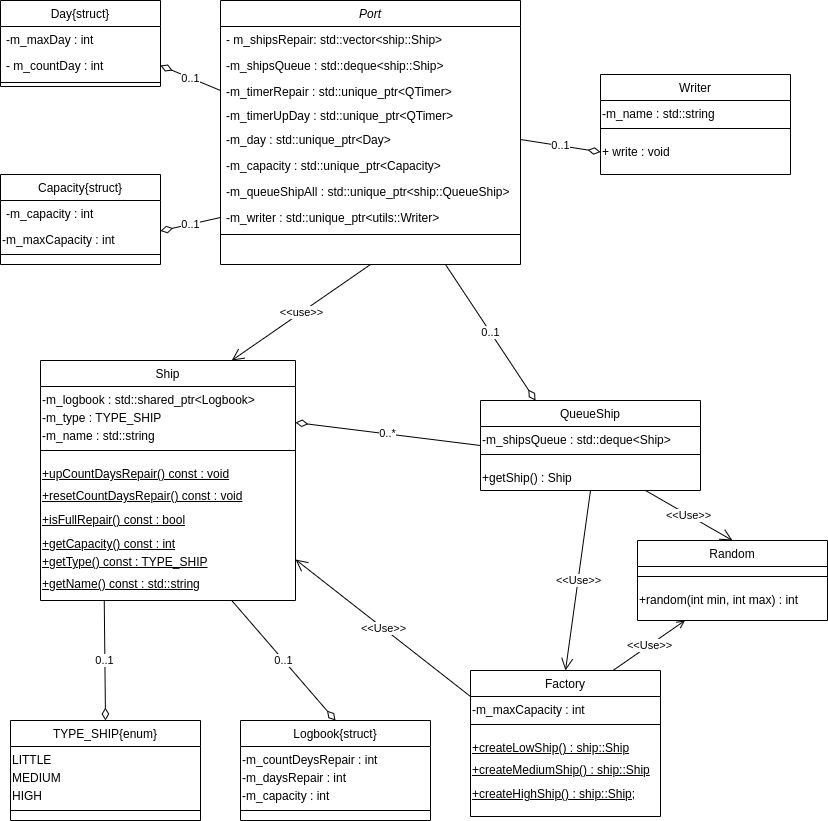

The diagram above was exported from draw.io. Its source (the exported page's mxGraphModel, read from the mxfile embedded in the PNG):
<mxGraphModel dx="1728" dy="936" grid="1" gridSize="10" guides="1" tooltips="1" connect="1" arrows="1" fold="1" page="1" pageScale="1" pageWidth="827" pageHeight="1169" math="0" shadow="0">
  <root>
    <mxCell id="WIyWlLk6GJQsqaUBKTNV-0" />
    <mxCell id="WIyWlLk6GJQsqaUBKTNV-1" parent="WIyWlLk6GJQsqaUBKTNV-0" />
    <mxCell id="zkfFHV4jXpPFQw0GAbJ--0" value="Port" style="swimlane;fontStyle=2;align=center;verticalAlign=top;childLayout=stackLayout;horizontal=1;startSize=26;horizontalStack=0;resizeParent=1;resizeLast=0;collapsible=1;marginBottom=0;rounded=0;shadow=0;strokeWidth=1;" parent="WIyWlLk6GJQsqaUBKTNV-1" vertex="1">
      <mxGeometry x="220" y="120" width="300" height="264" as="geometry">
        <mxRectangle x="230" y="140" width="160" height="26" as="alternateBounds" />
      </mxGeometry>
    </mxCell>
    <mxCell id="zkfFHV4jXpPFQw0GAbJ--1" value="- m_shipsRepair: std::vector&lt;ship::Ship&gt;" style="text;align=left;verticalAlign=top;spacingLeft=4;spacingRight=4;overflow=hidden;rotatable=0;points=[[0,0.5],[1,0.5]];portConstraint=eastwest;" parent="zkfFHV4jXpPFQw0GAbJ--0" vertex="1">
      <mxGeometry y="26" width="300" height="26" as="geometry" />
    </mxCell>
    <mxCell id="zkfFHV4jXpPFQw0GAbJ--3" value="-m_shipsQueue : std::deque&lt;ship::Ship&gt; " style="text;align=left;verticalAlign=top;spacingLeft=4;spacingRight=4;overflow=hidden;rotatable=0;points=[[0,0.5],[1,0.5]];portConstraint=eastwest;rounded=0;shadow=0;html=0;" parent="zkfFHV4jXpPFQw0GAbJ--0" vertex="1">
      <mxGeometry y="52" width="300" height="26" as="geometry" />
    </mxCell>
    <mxCell id="mQm23o8UObB9y6hTezoZ-4" value="-m_timerRepair : std::unique_ptr&lt;QTimer&gt; " style="text;align=left;verticalAlign=top;spacingLeft=4;spacingRight=4;overflow=hidden;rotatable=0;points=[[0,0.5],[1,0.5]];portConstraint=eastwest;rounded=0;shadow=0;html=0;" vertex="1" parent="zkfFHV4jXpPFQw0GAbJ--0">
      <mxGeometry y="78" width="300" height="24" as="geometry" />
    </mxCell>
    <mxCell id="mQm23o8UObB9y6hTezoZ-5" value="-m_timerUpDay : std::unique_ptr&lt;QTimer&gt; " style="text;align=left;verticalAlign=top;spacingLeft=4;spacingRight=4;overflow=hidden;rotatable=0;points=[[0,0.5],[1,0.5]];portConstraint=eastwest;rounded=0;shadow=0;html=0;" vertex="1" parent="zkfFHV4jXpPFQw0GAbJ--0">
      <mxGeometry y="102" width="300" height="24" as="geometry" />
    </mxCell>
    <mxCell id="mQm23o8UObB9y6hTezoZ-3" value="-m_day : std::unique_ptr&lt;Day&gt; " style="text;align=left;verticalAlign=top;spacingLeft=4;spacingRight=4;overflow=hidden;rotatable=0;points=[[0,0.5],[1,0.5]];portConstraint=eastwest;rounded=0;shadow=0;html=0;" vertex="1" parent="zkfFHV4jXpPFQw0GAbJ--0">
      <mxGeometry y="126" width="300" height="26" as="geometry" />
    </mxCell>
    <mxCell id="mQm23o8UObB9y6hTezoZ-2" value="-m_capacity : std::unique_ptr&lt;Capacity&gt; " style="text;align=left;verticalAlign=top;spacingLeft=4;spacingRight=4;overflow=hidden;rotatable=0;points=[[0,0.5],[1,0.5]];portConstraint=eastwest;rounded=0;shadow=0;html=0;" vertex="1" parent="zkfFHV4jXpPFQw0GAbJ--0">
      <mxGeometry y="152" width="300" height="26" as="geometry" />
    </mxCell>
    <mxCell id="mQm23o8UObB9y6hTezoZ-1" value="-m_queueShipAll : std::unique_ptr&lt;ship::QueueShip&gt;" style="text;align=left;verticalAlign=top;spacingLeft=4;spacingRight=4;overflow=hidden;rotatable=0;points=[[0,0.5],[1,0.5]];portConstraint=eastwest;rounded=0;shadow=0;html=0;" vertex="1" parent="zkfFHV4jXpPFQw0GAbJ--0">
      <mxGeometry y="178" width="300" height="26" as="geometry" />
    </mxCell>
    <mxCell id="mQm23o8UObB9y6hTezoZ-6" value="-m_writer : std::unique_ptr&lt;utils::Writer&gt; " style="text;align=left;verticalAlign=top;spacingLeft=4;spacingRight=4;overflow=hidden;rotatable=0;points=[[0,0.5],[1,0.5]];portConstraint=eastwest;rounded=0;shadow=0;html=0;" vertex="1" parent="zkfFHV4jXpPFQw0GAbJ--0">
      <mxGeometry y="204" width="300" height="26" as="geometry" />
    </mxCell>
    <mxCell id="zkfFHV4jXpPFQw0GAbJ--4" value="" style="line;html=1;strokeWidth=1;align=left;verticalAlign=middle;spacingTop=-1;spacingLeft=3;spacingRight=3;rotatable=0;labelPosition=right;points=[];portConstraint=eastwest;" parent="zkfFHV4jXpPFQw0GAbJ--0" vertex="1">
      <mxGeometry y="230" width="300" height="8" as="geometry" />
    </mxCell>
    <mxCell id="zkfFHV4jXpPFQw0GAbJ--6" value="Capacity{struct}" style="swimlane;fontStyle=0;align=center;verticalAlign=top;childLayout=stackLayout;horizontal=1;startSize=26;horizontalStack=0;resizeParent=1;resizeLast=0;collapsible=1;marginBottom=0;rounded=0;shadow=0;strokeWidth=1;" parent="WIyWlLk6GJQsqaUBKTNV-1" vertex="1">
      <mxGeometry y="294" width="160" height="90" as="geometry">
        <mxRectangle x="130" y="380" width="160" height="26" as="alternateBounds" />
      </mxGeometry>
    </mxCell>
    <mxCell id="zkfFHV4jXpPFQw0GAbJ--7" value="-m_capacity : int " style="text;align=left;verticalAlign=top;spacingLeft=4;spacingRight=4;overflow=hidden;rotatable=0;points=[[0,0.5],[1,0.5]];portConstraint=eastwest;" parent="zkfFHV4jXpPFQw0GAbJ--6" vertex="1">
      <mxGeometry y="26" width="160" height="26" as="geometry" />
    </mxCell>
    <mxCell id="mQm23o8UObB9y6hTezoZ-8" value="-m_maxCapacity : int " style="text;whiteSpace=wrap;" vertex="1" parent="zkfFHV4jXpPFQw0GAbJ--6">
      <mxGeometry y="52" width="160" height="18" as="geometry" />
    </mxCell>
    <mxCell id="zkfFHV4jXpPFQw0GAbJ--9" value="" style="line;html=1;strokeWidth=1;align=left;verticalAlign=middle;spacingTop=-1;spacingLeft=3;spacingRight=3;rotatable=0;labelPosition=right;points=[];portConstraint=eastwest;" parent="zkfFHV4jXpPFQw0GAbJ--6" vertex="1">
      <mxGeometry y="70" width="160" height="20" as="geometry" />
    </mxCell>
    <mxCell id="zkfFHV4jXpPFQw0GAbJ--13" value="Day{struct}" style="swimlane;fontStyle=0;align=center;verticalAlign=top;childLayout=stackLayout;horizontal=1;startSize=26;horizontalStack=0;resizeParent=1;resizeLast=0;collapsible=1;marginBottom=0;rounded=0;shadow=0;strokeWidth=1;" parent="WIyWlLk6GJQsqaUBKTNV-1" vertex="1">
      <mxGeometry y="120" width="160" height="86" as="geometry">
        <mxRectangle x="340" y="380" width="170" height="26" as="alternateBounds" />
      </mxGeometry>
    </mxCell>
    <mxCell id="zkfFHV4jXpPFQw0GAbJ--14" value="-m_maxDay : int " style="text;align=left;verticalAlign=top;spacingLeft=4;spacingRight=4;overflow=hidden;rotatable=0;points=[[0,0.5],[1,0.5]];portConstraint=eastwest;" parent="zkfFHV4jXpPFQw0GAbJ--13" vertex="1">
      <mxGeometry y="26" width="160" height="26" as="geometry" />
    </mxCell>
    <mxCell id="mQm23o8UObB9y6hTezoZ-7" value="- m_countDay : int" style="text;align=left;verticalAlign=top;spacingLeft=4;spacingRight=4;overflow=hidden;rotatable=0;points=[[0,0.5],[1,0.5]];portConstraint=eastwest;" vertex="1" parent="zkfFHV4jXpPFQw0GAbJ--13">
      <mxGeometry y="52" width="160" height="26" as="geometry" />
    </mxCell>
    <mxCell id="zkfFHV4jXpPFQw0GAbJ--15" value="" style="line;html=1;strokeWidth=1;align=left;verticalAlign=middle;spacingTop=-1;spacingLeft=3;spacingRight=3;rotatable=0;labelPosition=right;points=[];portConstraint=eastwest;" parent="zkfFHV4jXpPFQw0GAbJ--13" vertex="1">
      <mxGeometry y="78" width="160" height="8" as="geometry" />
    </mxCell>
    <mxCell id="mQm23o8UObB9y6hTezoZ-9" value="0..1" style="endArrow=diamondThin;html=1;rounded=0;exitX=0;exitY=0.5;exitDx=0;exitDy=0;entryX=1;entryY=0.25;entryDx=0;entryDy=0;endFill=0;endSize=10;" edge="1" parent="WIyWlLk6GJQsqaUBKTNV-1" source="mQm23o8UObB9y6hTezoZ-6" target="mQm23o8UObB9y6hTezoZ-8">
      <mxGeometry width="50" height="50" relative="1" as="geometry">
        <mxPoint x="300" y="530" as="sourcePoint" />
        <mxPoint x="350" y="480" as="targetPoint" />
      </mxGeometry>
    </mxCell>
    <mxCell id="mQm23o8UObB9y6hTezoZ-10" value="0..1" style="endArrow=diamondThin;html=1;rounded=0;exitX=0;exitY=0.5;exitDx=0;exitDy=0;entryX=1;entryY=0.5;entryDx=0;entryDy=0;endFill=0;endSize=10;" edge="1" parent="WIyWlLk6GJQsqaUBKTNV-1" source="mQm23o8UObB9y6hTezoZ-4" target="mQm23o8UObB9y6hTezoZ-7">
      <mxGeometry width="50" height="50" relative="1" as="geometry">
        <mxPoint x="300" y="530" as="sourcePoint" />
        <mxPoint x="350" y="480" as="targetPoint" />
      </mxGeometry>
    </mxCell>
    <mxCell id="mQm23o8UObB9y6hTezoZ-11" value="Factory" style="swimlane;fontStyle=0;align=center;verticalAlign=top;childLayout=stackLayout;horizontal=1;startSize=26;horizontalStack=0;resizeParent=1;resizeLast=0;collapsible=1;marginBottom=0;rounded=0;shadow=0;strokeWidth=1;" vertex="1" parent="WIyWlLk6GJQsqaUBKTNV-1">
      <mxGeometry x="470" y="790" width="190" height="146" as="geometry">
        <mxRectangle x="130" y="380" width="160" height="26" as="alternateBounds" />
      </mxGeometry>
    </mxCell>
    <mxCell id="mQm23o8UObB9y6hTezoZ-13" value="-m_maxCapacity : int " style="text;whiteSpace=wrap;" vertex="1" parent="mQm23o8UObB9y6hTezoZ-11">
      <mxGeometry y="26" width="190" height="18" as="geometry" />
    </mxCell>
    <mxCell id="mQm23o8UObB9y6hTezoZ-14" value="" style="line;html=1;strokeWidth=1;align=left;verticalAlign=middle;spacingTop=-1;spacingLeft=3;spacingRight=3;rotatable=0;labelPosition=right;points=[];portConstraint=eastwest;" vertex="1" parent="mQm23o8UObB9y6hTezoZ-11">
      <mxGeometry y="44" width="190" height="20" as="geometry" />
    </mxCell>
    <mxCell id="mQm23o8UObB9y6hTezoZ-20" value="+createLowShip() : ship::Ship" style="text;whiteSpace=wrap;fontStyle=4" vertex="1" parent="mQm23o8UObB9y6hTezoZ-11">
      <mxGeometry y="64" width="190" height="22" as="geometry" />
    </mxCell>
    <mxCell id="mQm23o8UObB9y6hTezoZ-19" value="+createMediumShip() : ship::Ship" style="text;whiteSpace=wrap;fontStyle=4" vertex="1" parent="mQm23o8UObB9y6hTezoZ-11">
      <mxGeometry y="86" width="190" height="24" as="geometry" />
    </mxCell>
    <mxCell id="mQm23o8UObB9y6hTezoZ-18" value="+createHighShip() : ship::Ship;" style="text;whiteSpace=wrap;fontStyle=4" vertex="1" parent="mQm23o8UObB9y6hTezoZ-11">
      <mxGeometry y="110" width="190" height="36" as="geometry" />
    </mxCell>
    <mxCell id="mQm23o8UObB9y6hTezoZ-22" value="Ship" style="swimlane;fontStyle=0;align=center;verticalAlign=top;childLayout=stackLayout;horizontal=1;startSize=26;horizontalStack=0;resizeParent=1;resizeLast=0;collapsible=1;marginBottom=0;rounded=0;shadow=0;strokeWidth=1;" vertex="1" parent="WIyWlLk6GJQsqaUBKTNV-1">
      <mxGeometry x="40" y="480" width="255" height="240" as="geometry">
        <mxRectangle x="130" y="380" width="160" height="26" as="alternateBounds" />
      </mxGeometry>
    </mxCell>
    <mxCell id="mQm23o8UObB9y6hTezoZ-23" value="-m_logbook : std::shared_ptr&lt;Logbook&gt; " style="text;whiteSpace=wrap;" vertex="1" parent="mQm23o8UObB9y6hTezoZ-22">
      <mxGeometry y="26" width="255" height="18" as="geometry" />
    </mxCell>
    <mxCell id="mQm23o8UObB9y6hTezoZ-44" value="-m_type : TYPE_SHIP" style="text;whiteSpace=wrap;" vertex="1" parent="mQm23o8UObB9y6hTezoZ-22">
      <mxGeometry y="44" width="255" height="18" as="geometry" />
    </mxCell>
    <mxCell id="mQm23o8UObB9y6hTezoZ-45" value="-m_name : std::string " style="text;whiteSpace=wrap;" vertex="1" parent="mQm23o8UObB9y6hTezoZ-22">
      <mxGeometry y="62" width="255" height="18" as="geometry" />
    </mxCell>
    <mxCell id="mQm23o8UObB9y6hTezoZ-24" value="" style="line;html=1;strokeWidth=1;align=left;verticalAlign=middle;spacingTop=-1;spacingLeft=3;spacingRight=3;rotatable=0;labelPosition=right;points=[];portConstraint=eastwest;" vertex="1" parent="mQm23o8UObB9y6hTezoZ-22">
      <mxGeometry y="80" width="255" height="20" as="geometry" />
    </mxCell>
    <mxCell id="mQm23o8UObB9y6hTezoZ-25" value="+upCountDaysRepair() const : void" style="text;whiteSpace=wrap;fontStyle=4" vertex="1" parent="mQm23o8UObB9y6hTezoZ-22">
      <mxGeometry y="100" width="255" height="22" as="geometry" />
    </mxCell>
    <mxCell id="mQm23o8UObB9y6hTezoZ-26" value="+resetCountDaysRepair() const : void" style="text;whiteSpace=wrap;fontStyle=4" vertex="1" parent="mQm23o8UObB9y6hTezoZ-22">
      <mxGeometry y="122" width="255" height="24" as="geometry" />
    </mxCell>
    <mxCell id="mQm23o8UObB9y6hTezoZ-27" value="+isFullRepair() const : bool" style="text;whiteSpace=wrap;fontStyle=4" vertex="1" parent="mQm23o8UObB9y6hTezoZ-22">
      <mxGeometry y="146" width="255" height="24" as="geometry" />
    </mxCell>
    <mxCell id="mQm23o8UObB9y6hTezoZ-46" value="+getCapacity() const : int" style="text;whiteSpace=wrap;fontStyle=4" vertex="1" parent="mQm23o8UObB9y6hTezoZ-22">
      <mxGeometry y="170" width="255" height="18" as="geometry" />
    </mxCell>
    <mxCell id="mQm23o8UObB9y6hTezoZ-47" value="+getType() const : TYPE_SHIP" style="text;whiteSpace=wrap;fontStyle=4" vertex="1" parent="mQm23o8UObB9y6hTezoZ-22">
      <mxGeometry y="188" width="255" height="22" as="geometry" />
    </mxCell>
    <mxCell id="mQm23o8UObB9y6hTezoZ-48" value="+getName() const : std::string" style="text;whiteSpace=wrap;fontStyle=4" vertex="1" parent="mQm23o8UObB9y6hTezoZ-22">
      <mxGeometry y="210" width="255" height="22" as="geometry" />
    </mxCell>
    <mxCell id="mQm23o8UObB9y6hTezoZ-28" value="TYPE_SHIP{enum}" style="swimlane;fontStyle=0;align=center;verticalAlign=top;childLayout=stackLayout;horizontal=1;startSize=26;horizontalStack=0;resizeParent=1;resizeLast=0;collapsible=1;marginBottom=0;rounded=0;shadow=0;strokeWidth=1;" vertex="1" parent="WIyWlLk6GJQsqaUBKTNV-1">
      <mxGeometry x="10" y="840" width="190" height="100" as="geometry">
        <mxRectangle x="130" y="380" width="160" height="26" as="alternateBounds" />
      </mxGeometry>
    </mxCell>
    <mxCell id="mQm23o8UObB9y6hTezoZ-29" value="LITTLE" style="text;whiteSpace=wrap;" vertex="1" parent="mQm23o8UObB9y6hTezoZ-28">
      <mxGeometry y="26" width="190" height="18" as="geometry" />
    </mxCell>
    <mxCell id="mQm23o8UObB9y6hTezoZ-40" value="MEDIUM" style="text;whiteSpace=wrap;" vertex="1" parent="mQm23o8UObB9y6hTezoZ-28">
      <mxGeometry y="44" width="190" height="18" as="geometry" />
    </mxCell>
    <mxCell id="mQm23o8UObB9y6hTezoZ-41" value="HIGH" style="text;whiteSpace=wrap;" vertex="1" parent="mQm23o8UObB9y6hTezoZ-28">
      <mxGeometry y="62" width="190" height="18" as="geometry" />
    </mxCell>
    <mxCell id="mQm23o8UObB9y6hTezoZ-30" value="" style="line;html=1;strokeWidth=1;align=left;verticalAlign=middle;spacingTop=-1;spacingLeft=3;spacingRight=3;rotatable=0;labelPosition=right;points=[];portConstraint=eastwest;" vertex="1" parent="mQm23o8UObB9y6hTezoZ-28">
      <mxGeometry y="80" width="190" height="20" as="geometry" />
    </mxCell>
    <mxCell id="mQm23o8UObB9y6hTezoZ-34" value="Logbook{struct}" style="swimlane;fontStyle=0;align=center;verticalAlign=top;childLayout=stackLayout;horizontal=1;startSize=26;horizontalStack=0;resizeParent=1;resizeLast=0;collapsible=1;marginBottom=0;rounded=0;shadow=0;strokeWidth=1;" vertex="1" parent="WIyWlLk6GJQsqaUBKTNV-1">
      <mxGeometry x="240" y="840" width="190" height="100" as="geometry">
        <mxRectangle x="130" y="380" width="160" height="26" as="alternateBounds" />
      </mxGeometry>
    </mxCell>
    <mxCell id="mQm23o8UObB9y6hTezoZ-35" value="-m_countDeysRepair : int " style="text;whiteSpace=wrap;" vertex="1" parent="mQm23o8UObB9y6hTezoZ-34">
      <mxGeometry y="26" width="190" height="18" as="geometry" />
    </mxCell>
    <mxCell id="mQm23o8UObB9y6hTezoZ-42" value="-m_daysRepair : int " style="text;whiteSpace=wrap;" vertex="1" parent="mQm23o8UObB9y6hTezoZ-34">
      <mxGeometry y="44" width="190" height="18" as="geometry" />
    </mxCell>
    <mxCell id="mQm23o8UObB9y6hTezoZ-43" value="-m_capacity : int " style="text;whiteSpace=wrap;" vertex="1" parent="mQm23o8UObB9y6hTezoZ-34">
      <mxGeometry y="62" width="190" height="18" as="geometry" />
    </mxCell>
    <mxCell id="mQm23o8UObB9y6hTezoZ-36" value="" style="line;html=1;strokeWidth=1;align=left;verticalAlign=middle;spacingTop=-1;spacingLeft=3;spacingRight=3;rotatable=0;labelPosition=right;points=[];portConstraint=eastwest;" vertex="1" parent="mQm23o8UObB9y6hTezoZ-34">
      <mxGeometry y="80" width="190" height="20" as="geometry" />
    </mxCell>
    <mxCell id="mQm23o8UObB9y6hTezoZ-50" value="QueueShip" style="swimlane;fontStyle=0;align=center;verticalAlign=top;childLayout=stackLayout;horizontal=1;startSize=26;horizontalStack=0;resizeParent=1;resizeLast=0;collapsible=1;marginBottom=0;rounded=0;shadow=0;strokeWidth=1;" vertex="1" parent="WIyWlLk6GJQsqaUBKTNV-1">
      <mxGeometry x="480" y="520" width="220" height="90" as="geometry">
        <mxRectangle x="130" y="380" width="160" height="26" as="alternateBounds" />
      </mxGeometry>
    </mxCell>
    <mxCell id="mQm23o8UObB9y6hTezoZ-51" value="-m_shipsQueue : std::deque&lt;Ship&gt; " style="text;whiteSpace=wrap;" vertex="1" parent="mQm23o8UObB9y6hTezoZ-50">
      <mxGeometry y="26" width="220" height="18" as="geometry" />
    </mxCell>
    <mxCell id="mQm23o8UObB9y6hTezoZ-54" value="" style="line;html=1;strokeWidth=1;align=left;verticalAlign=middle;spacingTop=-1;spacingLeft=3;spacingRight=3;rotatable=0;labelPosition=right;points=[];portConstraint=eastwest;" vertex="1" parent="mQm23o8UObB9y6hTezoZ-50">
      <mxGeometry y="44" width="220" height="20" as="geometry" />
    </mxCell>
    <mxCell id="mQm23o8UObB9y6hTezoZ-55" value="+getShip() : Ship" style="text;whiteSpace=wrap;" vertex="1" parent="mQm23o8UObB9y6hTezoZ-50">
      <mxGeometry y="64" width="220" height="26" as="geometry" />
    </mxCell>
    <mxCell id="mQm23o8UObB9y6hTezoZ-57" value="0..*" style="endArrow=diamondThin;html=1;rounded=0;exitX=0;exitY=0.5;exitDx=0;exitDy=0;entryX=1;entryY=0;entryDx=0;entryDy=0;endFill=0;endSize=10;" edge="1" parent="WIyWlLk6GJQsqaUBKTNV-1" source="mQm23o8UObB9y6hTezoZ-50" target="mQm23o8UObB9y6hTezoZ-45">
      <mxGeometry width="50" height="50" relative="1" as="geometry">
        <mxPoint x="280" y="580" as="sourcePoint" />
        <mxPoint x="330" y="530" as="targetPoint" />
      </mxGeometry>
    </mxCell>
    <mxCell id="mQm23o8UObB9y6hTezoZ-58" value="&amp;lt;&amp;lt;Use&amp;gt;&amp;gt;" style="endArrow=open;html=1;rounded=0;exitX=0.5;exitY=1;exitDx=0;exitDy=0;entryX=0.5;entryY=0;entryDx=0;entryDy=0;endFill=0;endSize=10;" edge="1" parent="WIyWlLk6GJQsqaUBKTNV-1" source="mQm23o8UObB9y6hTezoZ-55" target="mQm23o8UObB9y6hTezoZ-11">
      <mxGeometry width="50" height="50" relative="1" as="geometry">
        <mxPoint x="280" y="580" as="sourcePoint" />
        <mxPoint x="330" y="530" as="targetPoint" />
      </mxGeometry>
    </mxCell>
    <mxCell id="mQm23o8UObB9y6hTezoZ-59" value="&amp;lt;&amp;lt;Use&amp;gt;&amp;gt;" style="endArrow=open;html=1;rounded=0;exitX=0;exitY=0;exitDx=0;exitDy=0;entryX=1;entryY=0.5;entryDx=0;entryDy=0;endFill=0;endSize=10;" edge="1" parent="WIyWlLk6GJQsqaUBKTNV-1" source="mQm23o8UObB9y6hTezoZ-13" target="mQm23o8UObB9y6hTezoZ-47">
      <mxGeometry width="50" height="50" relative="1" as="geometry">
        <mxPoint x="280" y="580" as="sourcePoint" />
        <mxPoint x="330" y="530" as="targetPoint" />
      </mxGeometry>
    </mxCell>
    <mxCell id="mQm23o8UObB9y6hTezoZ-60" value="0..1" style="endArrow=diamondThin;html=1;rounded=0;exitX=0.25;exitY=1;exitDx=0;exitDy=0;entryX=0.5;entryY=0;entryDx=0;entryDy=0;endSize=10;endFill=0;" edge="1" parent="WIyWlLk6GJQsqaUBKTNV-1" source="mQm23o8UObB9y6hTezoZ-22" target="mQm23o8UObB9y6hTezoZ-28">
      <mxGeometry width="50" height="50" relative="1" as="geometry">
        <mxPoint x="280" y="580" as="sourcePoint" />
        <mxPoint x="330" y="530" as="targetPoint" />
      </mxGeometry>
    </mxCell>
    <mxCell id="mQm23o8UObB9y6hTezoZ-61" value="0..1" style="endArrow=diamondThin;html=1;rounded=0;exitX=0.75;exitY=1;exitDx=0;exitDy=0;entryX=0.5;entryY=0;entryDx=0;entryDy=0;endFill=0;endSize=10;" edge="1" parent="WIyWlLk6GJQsqaUBKTNV-1" source="mQm23o8UObB9y6hTezoZ-22" target="mQm23o8UObB9y6hTezoZ-34">
      <mxGeometry width="50" height="50" relative="1" as="geometry">
        <mxPoint x="280" y="580" as="sourcePoint" />
        <mxPoint x="330" y="530" as="targetPoint" />
      </mxGeometry>
    </mxCell>
    <mxCell id="mQm23o8UObB9y6hTezoZ-62" value="0..1" style="endArrow=diamondThin;html=1;rounded=0;exitX=0.75;exitY=1;exitDx=0;exitDy=0;entryX=0.25;entryY=0;entryDx=0;entryDy=0;endFill=0;endSize=10;" edge="1" parent="WIyWlLk6GJQsqaUBKTNV-1" source="zkfFHV4jXpPFQw0GAbJ--0" target="mQm23o8UObB9y6hTezoZ-50">
      <mxGeometry width="50" height="50" relative="1" as="geometry">
        <mxPoint x="330" y="580" as="sourcePoint" />
        <mxPoint x="380" y="530" as="targetPoint" />
      </mxGeometry>
    </mxCell>
    <mxCell id="mQm23o8UObB9y6hTezoZ-63" value="&amp;lt;&amp;lt;use&amp;gt;&amp;gt;" style="endArrow=open;html=1;rounded=0;exitX=0.5;exitY=1;exitDx=0;exitDy=0;entryX=0.75;entryY=0;entryDx=0;entryDy=0;endFill=0;endSize=10;" edge="1" parent="WIyWlLk6GJQsqaUBKTNV-1" source="zkfFHV4jXpPFQw0GAbJ--0" target="mQm23o8UObB9y6hTezoZ-22">
      <mxGeometry width="50" height="50" relative="1" as="geometry">
        <mxPoint x="330" y="580" as="sourcePoint" />
        <mxPoint x="380" y="530" as="targetPoint" />
      </mxGeometry>
    </mxCell>
    <mxCell id="mQm23o8UObB9y6hTezoZ-64" value="Random" style="swimlane;fontStyle=0;align=center;verticalAlign=top;childLayout=stackLayout;horizontal=1;startSize=26;horizontalStack=0;resizeParent=1;resizeLast=0;collapsible=1;marginBottom=0;rounded=0;shadow=0;strokeWidth=1;" vertex="1" parent="WIyWlLk6GJQsqaUBKTNV-1">
      <mxGeometry x="637" y="660" width="190" height="80" as="geometry">
        <mxRectangle x="130" y="380" width="160" height="26" as="alternateBounds" />
      </mxGeometry>
    </mxCell>
    <mxCell id="mQm23o8UObB9y6hTezoZ-68" value="" style="line;html=1;strokeWidth=1;align=left;verticalAlign=middle;spacingTop=-1;spacingLeft=3;spacingRight=3;rotatable=0;labelPosition=right;points=[];portConstraint=eastwest;" vertex="1" parent="mQm23o8UObB9y6hTezoZ-64">
      <mxGeometry y="26" width="190" height="20" as="geometry" />
    </mxCell>
    <mxCell id="mQm23o8UObB9y6hTezoZ-67" value="+random(int min, int max) : int" style="text;whiteSpace=wrap;" vertex="1" parent="mQm23o8UObB9y6hTezoZ-64">
      <mxGeometry y="46" width="190" height="18" as="geometry" />
    </mxCell>
    <mxCell id="mQm23o8UObB9y6hTezoZ-69" value="Writer" style="swimlane;fontStyle=0;align=center;verticalAlign=top;childLayout=stackLayout;horizontal=1;startSize=26;horizontalStack=0;resizeParent=1;resizeLast=0;collapsible=1;marginBottom=0;rounded=0;shadow=0;strokeWidth=1;" vertex="1" parent="WIyWlLk6GJQsqaUBKTNV-1">
      <mxGeometry x="600" y="194" width="190" height="100" as="geometry">
        <mxRectangle x="130" y="380" width="160" height="26" as="alternateBounds" />
      </mxGeometry>
    </mxCell>
    <mxCell id="mQm23o8UObB9y6hTezoZ-70" value="-m_name : std::string " style="text;whiteSpace=wrap;" vertex="1" parent="mQm23o8UObB9y6hTezoZ-69">
      <mxGeometry y="26" width="190" height="18" as="geometry" />
    </mxCell>
    <mxCell id="mQm23o8UObB9y6hTezoZ-73" value="" style="line;html=1;strokeWidth=1;align=left;verticalAlign=middle;spacingTop=-1;spacingLeft=3;spacingRight=3;rotatable=0;labelPosition=right;points=[];portConstraint=eastwest;" vertex="1" parent="mQm23o8UObB9y6hTezoZ-69">
      <mxGeometry y="44" width="190" height="20" as="geometry" />
    </mxCell>
    <mxCell id="mQm23o8UObB9y6hTezoZ-71" value="+ write : void" style="text;whiteSpace=wrap;" vertex="1" parent="mQm23o8UObB9y6hTezoZ-69">
      <mxGeometry y="64" width="190" height="18" as="geometry" />
    </mxCell>
    <mxCell id="mQm23o8UObB9y6hTezoZ-76" value="0..1" style="endArrow=diamondThin;html=1;rounded=0;exitX=1;exitY=0.5;exitDx=0;exitDy=0;entryX=0;entryY=0.75;entryDx=0;entryDy=0;endFill=0;endSize=10;" edge="1" parent="WIyWlLk6GJQsqaUBKTNV-1" source="mQm23o8UObB9y6hTezoZ-3" target="mQm23o8UObB9y6hTezoZ-71">
      <mxGeometry width="50" height="50" relative="1" as="geometry">
        <mxPoint x="330" y="480" as="sourcePoint" />
        <mxPoint x="380" y="430" as="targetPoint" />
      </mxGeometry>
    </mxCell>
    <mxCell id="mQm23o8UObB9y6hTezoZ-77" value="&amp;lt;&amp;lt;Use&amp;gt;&amp;gt;" style="endArrow=open;html=1;rounded=0;exitX=0.75;exitY=1;exitDx=0;exitDy=0;entryX=0.5;entryY=0;entryDx=0;entryDy=0;endFill=0;endSize=10;" edge="1" parent="WIyWlLk6GJQsqaUBKTNV-1" source="mQm23o8UObB9y6hTezoZ-55" target="mQm23o8UObB9y6hTezoZ-64">
      <mxGeometry width="50" height="50" relative="1" as="geometry">
        <mxPoint x="590" y="580" as="sourcePoint" />
        <mxPoint x="640" y="530" as="targetPoint" />
      </mxGeometry>
    </mxCell>
    <mxCell id="mQm23o8UObB9y6hTezoZ-78" value="&amp;lt;&amp;lt;Use&amp;gt;&amp;gt;" style="endArrow=open;html=1;rounded=0;exitX=0.75;exitY=0;exitDx=0;exitDy=0;entryX=0.25;entryY=1;entryDx=0;entryDy=0;endFill=0;" edge="1" parent="WIyWlLk6GJQsqaUBKTNV-1" source="mQm23o8UObB9y6hTezoZ-11" target="mQm23o8UObB9y6hTezoZ-64">
      <mxGeometry width="50" height="50" relative="1" as="geometry">
        <mxPoint x="590" y="580" as="sourcePoint" />
        <mxPoint x="640" y="530" as="targetPoint" />
      </mxGeometry>
    </mxCell>
  </root>
</mxGraphModel>